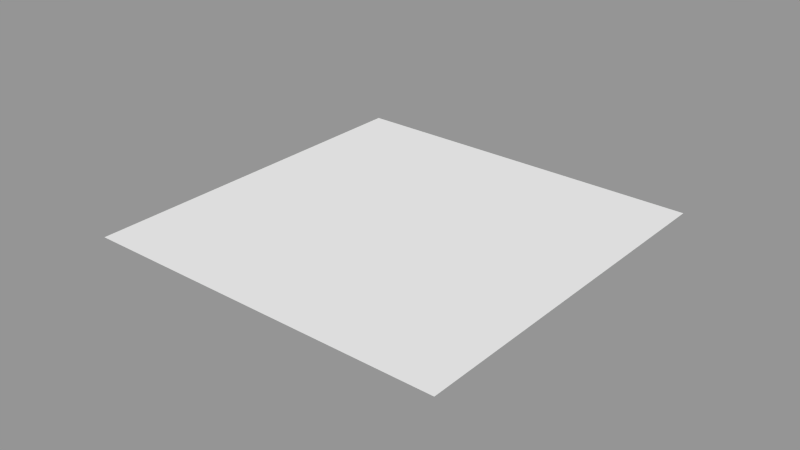 # Source: lowpoly-world.blend  (saved by Blender 2.76.0; exported with 4.5.12 LTS)
import bpy
from mathutils import Matrix  # noqa: F401  (used for matrix-valued properties, if any)

bpy.ops.wm.read_factory_settings(use_empty=True)
scene = bpy.context.scene
scene.name = 'Scene.001'

# ---- collections
col_collection_6_001 = bpy.data.collections.new('Collection 6.001'); scene.collection.children.link(col_collection_6_001)
col_collection_6_001.hide_render = True
col_collection_6_001.hide_viewport = True
col_collection_7_001 = bpy.data.collections.new('Collection 7.001'); scene.collection.children.link(col_collection_7_001)
col_collection_7_001.hide_render = True
col_collection_7_001.hide_viewport = True
col_collection_8_001 = bpy.data.collections.new('Collection 8.001'); scene.collection.children.link(col_collection_8_001)
col_collection_8_001.hide_render = True
col_collection_8_001.hide_viewport = True
col_collection_9 = bpy.data.collections.new('Collection 9'); scene.collection.children.link(col_collection_9)

# ---- materials (node trees are filled in below, after node groups)
mat_leaves_001 = bpy.data.materials.new('Leaves.001')
mat_leaves_001.alpha_threshold = 0.0
mat_leaves_001.use_transparent_shadow = False
mat_leaves_001.diffuse_color = (0.2904, 0.8, 0.1943, 1.0)
mat_leaves_001.roughness = 0.5
mat_leaves_001.specular_intensity = 0.0
mat_trunk_001 = bpy.data.materials.new('Trunk.001')
mat_trunk_001.alpha_threshold = 0.0
mat_trunk_001.use_transparent_shadow = False
mat_trunk_001.diffuse_color = (0.2266, 0.1299, 0.02054, 1.0)
mat_trunk_001.roughness = 0.5
mat_trunk_001.specular_intensity = 0.0
mat_grass_003 = bpy.data.materials.new('Grass.003')
mat_grass_003.alpha_threshold = 0.0
mat_grass_003.use_transparent_shadow = False
mat_grass_003.diffuse_color = (0.06891, 0.8, 0.1665, 1.0)
mat_grass_003.roughness = 0.5
mat_grass_003.specular_intensity = 0.0
mat_earth_001 = bpy.data.materials.new('Earth.001')
mat_earth_001.alpha_threshold = 0.0
mat_earth_001.use_transparent_shadow = False
mat_earth_001.diffuse_color = (0.1282, 0.03587, 0.004688, 1.0)
mat_earth_001.roughness = 0.5
mat_earth_001.specular_intensity = 0.0
mat_snow_001 = bpy.data.materials.new('Snow.001')
mat_snow_001.alpha_threshold = 0.0
mat_snow_001.use_transparent_shadow = False
mat_snow_001.roughness = 0.5
mat_snow_001.specular_intensity = 0.0
mat_water = bpy.data.materials.new('Water')
mat_water.alpha_threshold = 0.0
mat_water.use_transparent_shadow = False
mat_water.diffuse_color = (0.03715, 0.6763, 0.7168, 1.0)
mat_water.roughness = 0.5
mat_water.specular_intensity = 0.0
mat_grass_002 = bpy.data.materials.new('Grass.002')
mat_grass_002.alpha_threshold = 0.0
mat_grass_002.use_transparent_shadow = False
mat_grass_002.diffuse_color = (0.06336, 0.7808, 0.04761, 1.0)
mat_grass_002.roughness = 0.5
mat_grass_002.specular_intensity = 0.0
mat_dark_grass = bpy.data.materials.new('Dark Grass')
mat_dark_grass.alpha_threshold = 0.0
mat_dark_grass.use_transparent_shadow = False
mat_dark_grass.diffuse_color = (0.03204, 0.587, 0.03701, 1.0)
mat_dark_grass.roughness = 0.5
mat_dark_grass.specular_intensity = 0.0
mat_light_grass = bpy.data.materials.new('Light Grass')
mat_light_grass.alpha_threshold = 0.0
mat_light_grass.use_transparent_shadow = False
mat_light_grass.diffuse_color = (0.03852, 0.8619, 0.1164, 1.0)
mat_light_grass.roughness = 0.5
mat_light_grass.specular_intensity = 0.0

# ---- material node trees

# ---- meshes
me_icosphere_011 = bpy.data.meshes.new('Icosphere.011')
me_icosphere_011.from_pydata([(-7.716e-07, -0.04005, 0.1059), (-0.04212, 0.7695, 0.06459), (-0.09169, -0.04005, 0.05292), (-0.09796, 0.7695, 0.03235), (-0.09169, -0.04005, -0.05296), (-0.09796, 0.7695, -0.03211), (7.81e-07, -0.04005, -0.1059), (-0.04212, 0.7695, -0.06435), (0.09169, -0.04005, -0.05295), (0.01371, 0.7695, -0.03211), (0.09169, -0.04005, 0.05292), (0.01371, 0.7695, 0.03236), (0.081, 0.5742, 0.2493), (-0.001243, 0.9958, -0.3072), (0.2011, 0.9397, 0.2744), (-0.1796, 0.9958, 0.2493), (-0.2926, 0.9958, -0.09375), (-0.03046, 1.158, 0.09376), (0.03046, 0.4731, -0.09376), (0.001248, 0.6351, -0.3072), (-0.2918, 0.6351, -0.09613), (-0.1442, 0.4857, -7.025e-06), (0.2926, 0.6351, -0.09376), (0.2427, 0.5636, 0.08478), (-0.1816, 0.6351, 0.2478), (-0.3594, 0.8339, -2.287e-06), (-0.1111, 0.8339, -0.3418), (0.3064, 0.9383, -0.1794), (0.3594, 0.797, 2.294e-06), (-0.1111, 0.8339, 0.3418), (-0.1167, 1.145, -0.08478), (0.1442, 1.145, 7.024e-06)], [], [(0, 1, 3, 2), (2, 3, 5, 4), (4, 5, 7, 6), (6, 7, 9, 8), (3, 1, 11, 9, 7, 5), (10, 11, 1, 0), (8, 9, 11, 10), (0, 2, 4, 6, 8, 10), (18, 23, 12), (18, 12, 21), (12, 23, 14), (20, 25, 26), (19, 26, 27), (12, 14, 29), (24, 29, 25), (13, 16, 30), (27, 13, 31), (14, 27, 31), (15, 14, 17), (16, 15, 30), (30, 15, 17), (17, 14, 31), (31, 30, 17), (31, 13, 30), (25, 15, 16), (25, 29, 15), (29, 14, 15), (28, 27, 14), (27, 26, 13), (26, 16, 13), (26, 25, 16), (24, 12, 29), (14, 23, 28), (23, 22, 28), (28, 22, 27), (22, 19, 27), (19, 20, 26), (20, 24, 25), (21, 12, 24), (23, 18, 22), (18, 19, 22), (20, 21, 24), (18, 21, 19), (21, 20, 19)])
me_icosphere_011.polygons.foreach_set('material_index', [1, 1, 1, 1, 1, 1, 1, 1, 0, 0, 0, 0, 0, 0, 0, 0, 0, 0, 0, 0, 0, 0, 0, 0, 0, 0, 0, 0, 0, 0, 0, 0, 0, 0, 0, 0, 0, 0, 0, 0, 0, 0, 0, 0])
me_icosphere_011.materials.append(mat_leaves_001)
me_icosphere_011.materials.append(mat_trunk_001)
me_icosphere_011.use_remesh_preserve_volume = False
me_icosphere_011.use_remesh_preserve_attributes = False
me_icosphere_011.use_mirror_vertex_groups = False
me_icosphere_011.update()
me_plane_010 = bpy.data.meshes.new('Plane.010')
me_plane_010.from_pydata([(4.723e-05, 0.3571, -6.4), (3.278, 0.1869, -6.397), (-3.2, 6.95e-05, -6.4), (4.854, -0.002376, -6.408), (-1.6, 0.3977, -6.4), (1.781, 0.364, -6.34), (-4.89, 0.0903, -6.348), (5.589, 0.02216, -6.387), (-0.8, 0.6895, -6.4), (2.4, 0.062, -6.4), (-4.0, 0.02469, -6.4), (4.0, 0.2104, -6.4), (-2.4, 6.95e-05, -6.4), (0.9276, 0.3277, -6.437), (-5.6, 6.95e-05, -6.4), (5.313e-05, 7.819e-05, -7.2), (-3.2, 7.819e-05, -7.2), (3.2, 7.819e-05, -7.2), (1.6, 7.819e-05, -7.2), (-4.8, 7.819e-05, -7.2), (-1.6, 7.819e-05, -7.2), (4.8, 7.819e-05, -7.2), (4.0, 7.819e-05, -7.2), (-2.4, 7.819e-05, -7.2), (0.8001, 7.819e-05, -7.2), (2.4, 7.819e-05, -7.2), (-4.0, 7.819e-05, -7.2), (-0.7999, 7.819e-05, -7.2), (0.0, 0.0, 0.0), (-6.4, 0.09195, -3.2), (-3.2, 0.1419, -2.207e-05), (2.361e-05, 2.189, -3.2), (-3.2, 3.429, -3.2), (3.2, 0.3445, -3.2), (-6.4, 0.04412, -1.6), (-1.6, 0.1385, -1.03e-05), (3.542e-05, 2.295, -4.8), (-6.4, 0.06276, -4.8), (1.6, -4.361e-11, 1.181e-05), (-4.8, 1.308e-10, -3.542e-05), (1.181e-05, 0.8867, -1.6), (-1.6, 3.474, -3.2), (-4.8, 1.098, -3.2), (-3.2, 1.7, -4.8), (-3.2, 1.851, -1.6), (4.8, 0.1336, -3.2), (1.6, 1.276, -3.2), (3.2, 0.6078, -4.8), (3.2, 0.1356, -1.6), (1.6, 0.4916, -1.6), (1.6, 1.578, -4.8), (4.8, 0.2308, -4.8), (-4.8, 0.4137, -1.6), (-4.8, 0.612, -4.8), (-1.6, 1.682, -4.8), (-1.6, 1.699, -1.6), (-6.4, 8.688e-06, -0.8), (-0.8, 0.04303, -5.436e-06), (4.132e-05, 1.598, -5.6), (-5.903e-06, -8.688e-06, 0.8), (-6.4, 0.05217, -4.0), (-4.0, 0.05009, -2.897e-05), (1.771e-05, 1.7, -2.4), (-3.2, -8.688e-06, 0.8), (-0.8, 2.794, -3.2), (-4.0, 2.706, -3.2), (-3.2, 0.7324, -5.6), (-3.2, 2.963, -2.4), (5.6, 0.03518, -3.2), (2.4, 1.033, -3.2), (3.2, 0.08673, -5.6), (3.2, 0.1717, -2.4), (-6.4, 0.09699, -2.4), (-2.4, 0.1833, -1.572e-05), (2.952e-05, 2.99, -4.0), (-6.4, 6.082e-05, -5.6), (0.8, -2.181e-11, 5.903e-06), (-5.6, 1.526e-10, -4.132e-05), (5.903e-06, 0.2018, -0.8), (-2.4, 4.492, -3.2), (-5.6, 0.1933, -3.2), (-3.2, 3.144, -4.0), (-3.2, 0.7613, -0.8), (4.0, 0.1873, -3.2), (0.8, 1.718, -3.2), (3.2, 0.6829, -4.0), (3.2, 0.06149, -0.8), (2.4, 0.3439, -1.6), (0.8, 0.8081, -1.6), (1.6, 1.135, -2.4), (1.6, 0.05756, -0.8), (2.4, 0.9232, -4.8), (0.8, 2.143, -4.8), (1.6, 0.8858, -5.6), (1.6, 1.735, -4.0), (5.6, 0.03712, -4.8), (4.0, 0.3474, -4.8), (4.8, 0.1425, -5.6), (4.8, 0.1218, -4.0), (-4.0, 0.92, -1.6), (-5.6, 0.07479, -1.6), (-4.8, 0.7261, -2.4), (-4.8, 0.2102, -0.8), (-4.0, 1.014, -4.8), (-5.6, 0.1028, -4.8), (-4.8, 0.2077, -5.6), (-4.8, 0.7579, -4.0), (-0.8, 2.122, -4.8), (-2.4, 2.167, -4.8), (-1.6, 1.052, -5.6), (-1.6, 2.834, -4.0), (-1.6, -8.688e-06, 0.8), (-0.8, 1.064, -1.6), (-2.4, 2.093, -1.6), (-1.6, 3.147, -2.4), (-1.6, 0.6286, -0.8), (4.0, 0.05906, -1.6), (4.8, 0.02947, -2.4), (4.0, 0.2366, -2.4), (-2.4, 0.7563, -0.8), (-2.4, 3.722, -2.4), (-0.8, 1.892, -2.4), (-2.4, -8.688e-06, 0.8), (-0.8, -8.688e-06, 0.8), (-4.0, -8.688e-06, 0.8), (-2.4, 3.217, -4.0), (-2.4, 0.8593, -5.6), (-0.8, 1.284, -5.6), (-5.6, 0.3831, -4.0), (-5.6, 0.02172, -5.6), (-4.0, 0.4962, -5.6), (-5.6, 0.05476, -0.8), (-5.6, 0.2878, -2.4), (-4.0, 1.706, -2.4), (4.0, 0.07504, -4.0), (4.0, 0.2578, -5.6), (5.6, 0.0199, -5.6), (0.8, 2.64, -4.0), (0.8, 1.579, -5.6), (2.4, 0.7061, -5.6), (0.8, 0.1432, -0.8), (0.8, 1.424, -2.4), (2.4, 0.4115, -2.4), (2.4, 0.01953, -0.8), (2.4, 1.461, -4.0), (5.6, 0.006103, -4.0), (-4.0, 0.5294, -0.8), (-4.0, 2.148, -4.0), (-0.8, 3.042, -4.0), (-0.8, 0.3638, -0.8)], [], [(8, 0, 15), (10, 2, 16), (9, 1, 17), (13, 5, 18), (14, 6, 19), (12, 4, 20), (11, 3, 21), (1, 11, 22), (2, 12, 23), (0, 13, 24), (5, 9, 25), (6, 10, 26), (4, 8, 27), (27, 8, 15), (26, 10, 16), (25, 9, 17), (24, 13, 18), (23, 12, 20), (22, 11, 21), (17, 1, 22), (16, 2, 23), (15, 0, 24), (18, 5, 25), (19, 6, 26), (20, 4, 27), (57, 28, 78), (64, 31, 74), (65, 32, 81), (146, 61, 30), (69, 33, 85), (87, 48, 71), (88, 49, 89), (76, 38, 90), (139, 91, 47), (138, 92, 50), (84, 46, 94), (96, 51, 97), (83, 45, 98), (133, 99, 44), (132, 100, 52), (131, 77, 39), (103, 43, 66), (104, 53, 105), (80, 42, 106), (107, 36, 58), (126, 108, 54), (125, 79, 41), (112, 40, 62), (113, 55, 114), (73, 35, 115), (118, 117, 45), (71, 118, 83), (48, 116, 118), (119, 115, 55), (44, 82, 119), (82, 30, 73), (120, 114, 41), (32, 67, 120), (67, 44, 113), (121, 62, 31), (114, 121, 64), (55, 112, 121), (122, 111, 35), (30, 63, 122), (123, 59, 28), (111, 123, 57), (61, 124, 63), (108, 125, 110), (81, 125, 108), (32, 79, 125), (2, 66, 12), (43, 108, 126), (54, 107, 127), (128, 106, 53), (60, 128, 104), (29, 80, 128), (14, 129, 6), (37, 104, 129), (53, 103, 130), (100, 131, 102), (34, 56, 131), (80, 132, 101), (29, 72, 132), (72, 34, 100), (65, 133, 67), (42, 101, 133), (101, 52, 99), (134, 98, 51), (47, 85, 134), (33, 83, 134), (6, 105, 10), (11, 135, 3), (70, 47, 96), (129, 105, 6), (51, 95, 136), (92, 137, 94), (36, 74, 137), (31, 84, 137), (58, 36, 92), (1, 9, 70), (9, 5, 139), (93, 50, 91), (140, 90, 49), (78, 140, 88), (28, 76, 140), (141, 89, 46), (62, 141, 84), (40, 88, 141), (142, 71, 33), (89, 142, 69), (49, 87, 142), (143, 86, 48), (90, 143, 87), (91, 144, 85), (50, 94, 144), (46, 69, 144), (98, 145, 95), (45, 68, 145), (99, 146, 82), (52, 102, 146), (102, 39, 61), (147, 81, 43), (106, 147, 103), (42, 65, 147), (107, 148, 74), (110, 148, 107), (110, 41, 64), (149, 78, 40), (115, 149, 112), (35, 57, 149), (149, 57, 78), (148, 64, 74), (147, 65, 81), (82, 146, 30), (144, 69, 85), (142, 87, 71), (141, 88, 89), (140, 76, 90), (70, 139, 47), (93, 138, 50), (137, 84, 94), (135, 96, 97), (134, 83, 98), (67, 133, 44), (101, 132, 52), (102, 131, 39), (130, 103, 66), (129, 104, 105), (128, 80, 106), (127, 107, 58), (109, 126, 54), (110, 125, 41), (121, 112, 62), (120, 113, 114), (119, 73, 115), (118, 116, 117), (48, 86, 116), (83, 118, 45), (33, 71, 83), (71, 48, 118), (45, 117, 68), (113, 119, 55), (113, 44, 119), (119, 82, 73), (79, 120, 41), (79, 32, 120), (120, 67, 113), (64, 121, 31), (41, 114, 64), (114, 55, 121), (73, 122, 35), (73, 30, 122), (57, 123, 28), (35, 111, 57), (30, 61, 63), (61, 39, 124), (54, 108, 110), (43, 81, 108), (81, 32, 125), (66, 43, 126), (109, 54, 127), (104, 128, 53), (37, 60, 104), (60, 29, 128), (75, 129, 14), (75, 37, 129), (10, 130, 2), (105, 53, 130), (52, 100, 102), (100, 34, 131), (42, 80, 101), (80, 29, 132), (132, 72, 100), (32, 65, 67), (65, 42, 133), (133, 101, 99), (96, 134, 51), (96, 47, 134), (85, 33, 134), (11, 1, 135), (135, 70, 96), (3, 97, 7), (97, 51, 136), (50, 92, 94), (92, 36, 137), (74, 31, 137), (138, 58, 92), (135, 97, 3), (97, 136, 7), (139, 93, 91), (88, 140, 49), (40, 78, 88), (78, 28, 140), (84, 141, 46), (31, 62, 84), (62, 40, 141), (69, 142, 33), (46, 89, 69), (89, 49, 142), (28, 59, 76), (87, 143, 48), (49, 90, 87), (90, 38, 143), (47, 91, 85), (91, 50, 144), (94, 46, 144), (51, 98, 95), (98, 45, 145), (44, 99, 82), (99, 52, 146), (146, 102, 61), (103, 147, 43), (53, 106, 103), (106, 42, 147), (36, 107, 74), (54, 110, 107), (148, 110, 64), (112, 149, 40), (55, 115, 112), (115, 35, 149), (109, 127, 8), (126, 109, 4), (130, 66, 2), (4, 109, 8), (66, 126, 12), (105, 130, 10), (12, 126, 4), (127, 58, 0), (0, 58, 138), (8, 127, 0), (13, 138, 93), (9, 139, 70), (13, 0, 138), (5, 93, 139), (1, 70, 135), (5, 13, 93)])
me_plane_010.polygons.foreach_set('material_index', [0, 0, 0, 0, 0, 0, 0, 0, 0, 0, 0, 0, 0, 0, 0, 0, 0, 0, 0, 0, 0, 0, 0, 0, 0, 0, 2, 2, 0, 1, 0, 1, 0, 1, 1, 1, 0, 0, 1, 0, 0, 1, 0, 1, 1, 1, 2, 1, 1, 0, 0, 0, 0, 1, 1, 0, 2, 2, 1, 1, 1, 1, 0, 0, 0, 0, 0, 2, 2, 2, 0, 1, 1, 1, 0, 0, 0, 0, 1, 0, 0, 1, 0, 0, 2, 1, 1, 0, 1, 0, 0, 0, 0, 0, 0, 2, 2, 2, 1, 0, 1, 1, 0, 1, 0, 1, 1, 1, 0, 1, 1, 0, 0, 1, 1, 1, 0, 0, 1, 0, 0, 1, 1, 1, 2, 2, 2, 1, 1, 0, 0, 2, 1, 0, 1, 0, 1, 0, 1, 1, 2, 0, 0, 1, 1, 0, 1, 0, 1, 1, 1, 2, 1, 2, 0, 0, 0, 0, 0, 0, 0, 1, 1, 0, 2, 2, 2, 1, 2, 1, 0, 0, 0, 0, 0, 0, 1, 1, 2, 1, 1, 0, 0, 0, 0, 0, 0, 0, 0, 0, 1, 0, 0, 2, 1, 1, 0, 0, 1, 0, 0, 0, 0, 1, 2, 2, 1, 0, 0, 1, 1, 1, 0, 1, 1, 1, 1, 1, 1, 0, 0, 0, 0, 1, 1, 1, 0, 0, 1, 1, 0, 1, 1, 1, 2, 1, 2, 1, 1, 0, 1, 1, 0, 1, 0, 0, 0, 1, 1, 1, 1, 0, 1, 1, 0, 1])
me_plane_010.materials.append(mat_grass_003)
me_plane_010.materials.append(mat_earth_001)
me_plane_010.materials.append(mat_snow_001)
me_plane_010.use_remesh_preserve_volume = False
me_plane_010.use_remesh_preserve_attributes = False
me_plane_010.use_mirror_vertex_groups = False
me_plane_010.update()
me_plane_001 = bpy.data.meshes.new('Plane.001')
me_plane_001.from_pydata([(1.0, 3.62e-06, -8.8), (-1.0, 3.62e-06, -8.8), (1.0, -3.62e-06, 8.8), (-1.0, -3.62e-06, 8.8), (1.0, 0.0, 6.427e-05), (7.304e-06, 3.62e-06, -8.8), (-1.0, 0.0, -6.427e-05), (-7.304e-06, -3.62e-06, 8.8), (-0.01699, 0.02147, 0.2444), (1.0, 1.81e-06, -4.4), (-0.5, 3.62e-06, -8.8), (-1.0, -1.81e-06, 4.4), (0.5, -3.62e-06, 8.8), (1.0, -1.81e-06, 4.4), (0.5, 3.62e-06, -8.8), (-1.0, 1.81e-06, -4.4), (-0.5, -3.62e-06, 8.8), (-3.652e-06, -1.81e-06, 4.4), (3.652e-06, 1.81e-06, -4.4), (0.5028, 0.005036, -0.01871), (-0.4988, 0.002527, -0.02563), (-0.5, 1.81e-06, -4.4), (0.5, 1.81e-06, -4.4), (0.5, -1.81e-06, 4.4), (-0.5, -1.81e-06, 4.4), (1.0, 2.715e-06, -6.6), (-0.75, 3.62e-06, -8.8), (-1.0, -2.715e-06, 6.6), (0.75, -3.62e-06, 8.8), (1.0, -9.05e-07, 2.2), (0.25, 3.62e-06, -8.8), (-1.0, 9.05e-07, -2.2), (-0.25, -3.62e-06, 8.8), (-5.478e-06, -2.715e-06, 6.6), (-0.02443, 0.02834, -1.95), (0.75, 0.0, 4.82e-05), (-0.2392, 0.02149, -0.1819), (1.0, 9.05e-07, -2.2), (-0.25, 3.62e-06, -8.8), (-1.0, -9.05e-07, 2.2), (0.25, -3.62e-06, 8.8), (1.0, -2.715e-06, 6.6), (0.75, 3.62e-06, -8.8), (-1.0, 2.715e-06, -6.6), (-0.75, -3.62e-06, 8.8), (0.006595, 0.01388, 2.051), (5.478e-06, 2.715e-06, -6.6), (0.2562, 0.01152, -0.06258), (-0.75, 0.0, -4.82e-05), (-0.4983, 0.003346, -2.226), (-0.5, 2.715e-06, -6.6), (-0.25, 1.81e-06, -4.4), (-0.75, 1.81e-06, -4.4), (0.5, 9.05e-07, -2.2), (0.5, 2.715e-06, -6.6), (0.75, 1.81e-06, -4.4), (0.25, 1.81e-06, -4.4), (0.5, -2.715e-06, 6.6), (0.5, -9.05e-07, 2.2), (0.75, -1.81e-06, 4.4), (0.25, -1.81e-06, 4.4), (-0.5, -2.715e-06, 6.6), (-0.5, -9.05e-07, 2.2), (-0.25, -1.81e-06, 4.4), (-0.75, -1.81e-06, 4.4), (-0.75, -9.05e-07, 2.2), (-0.2435, 0.01436, 2.017), (-0.25, -2.715e-06, 6.6), (0.2502, 0.0003111, 2.197), (0.75, -9.05e-07, 2.2), (0.75, -2.715e-06, 6.6), (0.25, 2.715e-06, -6.6), (0.75, 2.715e-06, -6.6), (0.75, 9.05e-07, -2.2), (-0.75, 2.715e-06, -6.6), (-0.25, 2.715e-06, -6.6), (-0.2789, 0.01994, -1.829), (-0.7483, 0.003435, -2.23), (0.254, 0.00714, -2.229), (0.25, -2.715e-06, 6.6), (-0.75, -2.715e-06, 6.6)], [], [(27, 3, 44), (33, 7, 40), (34, 8, 47), (31, 6, 48), (49, 20, 36), (50, 21, 51), (43, 15, 52), (53, 19, 35), (54, 22, 55), (46, 18, 56), (57, 12, 28), (58, 23, 59), (45, 17, 60), (61, 16, 32), (62, 24, 63), (39, 11, 64), (65, 64, 24), (48, 65, 62), (6, 39, 65), (66, 63, 17), (36, 66, 45), (20, 62, 66), (67, 32, 7), (63, 67, 33), (24, 61, 67), (68, 60, 23), (47, 68, 58), (8, 45, 68), (69, 59, 13), (35, 69, 29), (19, 58, 69), (70, 28, 2), (59, 70, 41), (23, 57, 70), (71, 56, 22), (30, 71, 54), (5, 46, 71), (72, 55, 9), (42, 72, 25), (14, 54, 72), (73, 35, 4), (55, 73, 37), (22, 53, 73), (74, 52, 21), (26, 74, 50), (1, 43, 74), (75, 51, 18), (38, 75, 46), (10, 50, 75), (76, 36, 8), (51, 76, 34), (21, 49, 76), (77, 48, 20), (52, 77, 49), (15, 31, 77), (78, 47, 19), (56, 78, 53), (18, 34, 78), (79, 40, 12), (60, 79, 57), (17, 33, 79), (80, 44, 16), (64, 80, 61), (11, 27, 80), (80, 27, 44), (79, 33, 40), (78, 34, 47), (77, 31, 48), (76, 49, 36), (75, 50, 51), (74, 43, 52), (73, 53, 35), (72, 54, 55), (71, 46, 56), (70, 57, 28), (69, 58, 59), (68, 45, 60), (67, 61, 32), (66, 62, 63), (65, 39, 64), (62, 65, 24), (20, 48, 62), (48, 6, 65), (45, 66, 17), (8, 36, 45), (36, 20, 66), (33, 67, 7), (17, 63, 33), (63, 24, 67), (58, 68, 23), (19, 47, 58), (47, 8, 68), (29, 69, 13), (4, 35, 29), (35, 19, 69), (41, 70, 2), (13, 59, 41), (59, 23, 70), (54, 71, 22), (14, 30, 54), (30, 5, 71), (25, 72, 9), (0, 42, 25), (42, 14, 72), (37, 73, 4), (9, 55, 37), (55, 22, 73), (50, 74, 21), (10, 26, 50), (26, 1, 74), (46, 75, 18), (5, 38, 46), (38, 10, 75), (34, 76, 8), (18, 51, 34), (51, 21, 76), (49, 77, 20), (21, 52, 49), (52, 15, 77), (53, 78, 19), (22, 56, 53), (56, 18, 78), (57, 79, 12), (23, 60, 57), (60, 17, 79), (61, 80, 16), (24, 64, 61), (64, 11, 80)])
me_plane_001.materials.append(mat_water)
me_plane_001.use_remesh_preserve_volume = False
me_plane_001.use_remesh_preserve_attributes = False
me_plane_001.use_mirror_vertex_groups = False
me_plane_001.update()
me_plane_009 = bpy.data.meshes.new('Plane.009')
me_plane_009.from_pydata([(1.0, 3.62e-06, -1.0), (-1.0, 3.62e-06, -1.0), (1.0, -3.62e-06, 1.0), (-1.0, -3.62e-06, 1.0), (1.0, 0.0, 7.272e-06), (7.272e-06, 3.62e-06, -1.0), (-1.0, 0.0, -7.272e-06), (-7.272e-06, -3.62e-06, 1.0), (-6.157e-05, -0.2701, -0.0006077), (1.0, 1.81e-06, -0.5), (-0.5, 3.62e-06, -1.0), (-1.0, -1.81e-06, 0.5), (0.5, -3.62e-06, 1.0), (1.0, -1.81e-06, 0.5), (0.5, 3.62e-06, -1.0), (-1.0, 1.81e-06, -0.5), (-0.5, -3.62e-06, 1.0), (0.00326, 0.2369, 0.4997), (0.002319, 0.2844, -0.5004), (0.5, 0.0, 3.636e-06), (-0.5, -0.3301, -3.595e-06), (-0.5033, 0.1452, -0.4969), (0.5, 1.81e-06, -0.5), (0.4942, -0.02303, 0.5049), (-0.4967, 0.2324, 0.503), (1.0, 2.715e-06, -0.75), (-0.75, 3.62e-06, -1.0), (-1.0, -2.715e-06, 0.75), (0.75, -3.62e-06, 1.0), (1.0, -9.05e-07, 0.25), (0.25, 3.62e-06, -1.0), (-1.0, 9.05e-07, -0.25), (-0.25, -3.62e-06, 1.0), (-5.454e-06, -2.715e-06, 0.75), (0.00277, -0.2328, -0.2505), (0.75, 0.0, 5.454e-06), (-0.25, -0.2659, -0.00343), (1.0, 9.05e-07, -0.25), (-0.25, 3.62e-06, -1.0), (-1.0, -9.05e-07, 0.25), (0.25, -3.62e-06, 1.0), (1.0, -2.715e-06, 0.75), (0.75, 3.62e-06, -1.0), (-1.0, 2.715e-06, -0.75), (-0.75, -3.62e-06, 1.0), (-0.002894, -0.3074, 0.2493), (5.454e-06, 2.715e-06, -0.75), (0.2499, -0.2743, 0.002215), (-0.7386, 0.2948, -0.01047), (-0.5017, 0.167, -0.2469), (-0.5, 2.715e-06, -0.75), (-0.2444, 0.1388, -0.5033), (-0.7443, 0.1472, -0.509), (0.5, 9.05e-07, -0.25), (0.495, 0.1325, -0.7535), (0.75, 1.81e-06, -0.5), (0.2467, 0.152, -0.5019), (0.5049, 0.2632, 0.7464), (0.4971, 0.01428, 0.255), (0.7532, 0.2436, 0.4948), (0.2476, 0.2205, 0.5007), (-0.4951, 0.2541, 0.753), (-0.4984, 0.2106, 0.253), (-0.25, -1.81e-06, 0.5), (-0.75, -1.81e-06, 0.5), (-0.7408, 0.2657, 0.2395), (-0.2529, 0.0269, 0.2465), (-0.25, -2.715e-06, 0.75), (0.2471, -0.3116, 0.2522), (0.7471, 0.01007, 0.2578), (0.75, -2.715e-06, 0.75), (0.2584, 0.1677, -0.7476), (0.745, 0.1347, -0.7551), (0.7483, 0.1783, -0.2552), (-0.7549, 0.1212, -0.7453), (-0.2415, 0.1761, -0.7533), (-0.25, 9.05e-07, -0.25), (-0.7517, 0.1648, -0.2453), (0.2483, -0.1563, -0.2519), (0.2354, -0.1404, 0.7551), (-0.7451, 0.2519, 0.7546), (1.0, 3.167e-06, -0.875), (-0.875, 3.62e-06, -1.0), (-1.0, -3.167e-06, 0.875), (0.875, -3.62e-06, 1.0), (1.0, -4.525e-07, 0.125), (0.125, 3.62e-06, -1.0), (-1.0, 4.525e-07, -0.125), (-0.125, -3.62e-06, 1.0), (-6.363e-06, -3.167e-06, 0.875), (9.09e-07, -0.3301, -0.125), (0.875, 0.0, 6.363e-06), (-0.1251, -0.268, -0.002019), (1.0, 1.357e-06, -0.375), (-0.375, 3.62e-06, -1.0), (-1.0, -1.357e-06, 0.375), (0.375, -3.62e-06, 1.0), (1.0, -2.262e-06, 0.625), (0.625, 3.62e-06, -1.0), (-1.0, 2.262e-06, -0.625), (-0.625, -3.62e-06, 1.0), (-0.001812, 0.23, 0.3746), (-0.004141, 0.1389, -0.6252), (0.3749, -0.2764, 0.003626), (-0.6136, 0.2932, -0.00937), (-0.5008, -0.1522, -0.122), (-0.4929, 0.1617, -0.6311), (-0.1194, 0.1367, -0.5019), (-0.6194, 0.1451, -0.5075), (0.5, 4.525e-07, -0.125), (0.4958, 0.1434, -0.6285), (0.875, 1.81e-06, -0.5), (0.3717, 0.1531, -0.5027), (0.5057, 0.2741, 0.8714), (0.4957, -0.004376, 0.3799), (0.875, -1.81e-06, 0.5), (0.3726, 0.2196, 0.5013), (-0.4943, 0.265, 0.878), (-0.5, -1.357e-06, 0.375), (-0.1307, -0.01251, 0.4979), (-0.6217, 0.2312, 0.5038), (1.0, 2.262e-06, -0.625), (-0.625, 3.62e-06, -1.0), (-1.0, -2.262e-06, 0.625), (0.625, -3.62e-06, 1.0), (1.0, -1.357e-06, 0.375), (0.375, 3.62e-06, -1.0), (-1.0, 1.357e-06, -0.375), (-0.375, -3.62e-06, 1.0), (0.004083, 0.2478, 0.6247), (0.001729, 0.2766, -0.3754), (0.625, 0.0, 4.545e-06), (-0.375, -0.3301, -2.686e-06), (1.0, 4.525e-07, -0.125), (-0.125, 3.62e-06, -1.0), (-1.0, -4.525e-07, 0.125), (0.125, -3.62e-06, 1.0), (1.0, -3.167e-06, 0.875), (0.875, 3.62e-06, -1.0), (-1.0, 3.167e-06, -0.875), (-0.875, -3.62e-06, 1.0), (-0.000632, -0.08457, 0.1246), (6.363e-06, 3.167e-06, -0.875), (0.1249, -0.2722, 0.0008037), (-0.8636, 0.2964, -0.01157), (-0.5, 1.357e-06, -0.375), (-0.5058, 0.1126, -0.8719), (-0.3727, 0.287, -0.5022), (-0.875, 1.81e-06, -0.5), (0.5, 1.357e-06, -0.375), (0.5, 3.167e-06, -0.875), (0.6306, 0.1241, -0.4934), (0.1217, 0.1509, -0.501), (0.4928, -0.04168, 0.6299), (0.4994, 0.2421, 0.1269), (0.6226, 0.2179, 0.5025), (0.1226, 0.2214, 0.5001), (-0.4959, 0.2432, 0.628), (-0.5, -4.525e-07, 0.125), (-0.375, -1.81e-06, 0.5), (-0.875, -1.81e-06, 0.5), (-0.7419, 0.2511, 0.3645), (-0.75, 0.1293, 0.125), (-0.6234, 0.2094, 0.2538), (-0.8658, 0.2673, 0.2384), (-0.2543, 0.008243, 0.3715), (-0.2515, -0.2846, 0.1215), (-0.1262, -0.09149, 0.249), (-0.3779, 0.029, 0.2451), (-0.25, -3.167e-06, 0.875), (-0.25, -2.262e-06, 0.625), (-0.125, -2.715e-06, 0.75), (-0.3701, 0.2553, 0.7521), (0.2482, 0.2283, 0.3757), (0.2485, -0.293, 0.1272), (0.3721, -0.3137, 0.2536), (0.1221, -0.3095, 0.2507), (0.7456, -0.008583, 0.3828), (0.75, -4.525e-07, 0.125), (0.872, 0.007968, 0.2592), (0.6266, 0.2207, 0.2456), (0.75, -3.167e-06, 0.875), (0.75, -2.262e-06, 0.625), (0.875, -2.715e-06, 0.75), (0.6299, 0.2643, 0.7456), (0.2459, 0.1411, -0.6269), (0.2598, 0.1864, -0.8726), (0.3834, 0.1656, -0.7462), (0.125, 2.715e-06, -0.75), (0.75, 2.262e-06, -0.625), (0.7442, 0.1239, -0.8801), (0.87, 0.1359, -0.756), (0.625, 2.715e-06, -0.75), (0.7491, 0.1892, -0.1302), (0.7541, 0.1033, -0.3671), (0.875, 9.05e-07, -0.25), (0.625, 9.05e-07, -0.25), (-0.7429, 0.1659, -0.6339), (-0.75, 3.167e-06, -0.875), (-0.6299, 0.1223, -0.7461), (-0.8799, 0.1201, -0.7444), (-0.25, 2.262e-06, -0.625), (-0.2459, 0.3095, -0.8766), (-0.13, 0.1268, -0.7494), (-0.375, 2.715e-06, -0.75), (-0.25, -0.3301, -0.125), (-0.2483, 0.2783, -0.3766), (-0.1222, -0.2307, -0.252), (-0.375, 9.05e-07, -0.25), (-0.7375, 0.3094, -0.1355), (-0.7525, 0.1539, -0.3703), (-0.6267, 0.1659, -0.2461), (-0.875, 9.05e-07, -0.25), (0.2513, -0.2557, -0.1228), (0.2475, 0.1629, -0.3769), (0.3733, 0.1749, -0.2527), (0.125, -0.3301, -0.25), (0.25, -3.167e-06, 0.875), (0.2425, -0.1033, 0.6279), (0.3799, 0.262, 0.7472), (0.1104, -0.1404, 0.7551), (-0.75, -3.167e-06, 0.875), (-0.75, -2.262e-06, 0.625), (-0.6201, 0.253, 0.7538), (-0.875, -2.715e-06, 0.75), (-0.875, -2.262e-06, 0.625), (-0.625, -2.262e-06, 0.625), (-0.6193, 0.2639, 0.8788), (0.1104, -0.1406, 0.6301), (0.375, -2.262e-06, 0.625), (0.3807, 0.2729, 0.8722), (0.125, 1.357e-06, -0.375), (0.3725, 0.164, -0.3777), (0.3741, -0.1443, -0.1277), (-0.875, 1.357e-06, -0.375), (-0.625, 1.357e-06, -0.375), (-0.625, 4.525e-07, -0.125), (-0.3775, 0.1573, -0.3728), (-0.1208, 0.1181, -0.3769), (-0.125, -0.3301, -0.125), (-0.3651, 0.1969, -0.8796), (-0.1308, 0.116, -0.8744), (-0.1291, 0.1377, -0.6244), (-0.8808, 0.1092, -0.8694), (-0.6308, 0.1114, -0.8711), (-0.6179, 0.1638, -0.6325), (0.6291, 0.1054, -0.3685), (0.875, 1.357e-06, -0.375), (0.8741, 0.1903, -0.131), (0.625, 3.167e-06, -0.875), (0.8692, 0.125, -0.881), (0.875, 2.262e-06, -0.625), (0.1348, 0.1885, -0.874), (0.375, 3.167e-06, -0.875), (0.382, 0.147, -0.6212), (0.625, -2.262e-06, 0.625), (0.875, -2.262e-06, 0.625), (0.875, -3.167e-06, 0.875), (0.6258, 0.2098, 0.1206), (0.875, -4.525e-07, 0.125), (0.875, -1.357e-06, 0.375), (0.1235, -0.2909, 0.1258), (0.3735, -0.2951, 0.1286), (0.3707, -0.3324, 0.3785), (-0.375, -2.262e-06, 0.625), (-0.1209, 0.2466, 0.6255), (-0.125, -3.167e-06, 0.875), (-0.375, -4.525e-07, 0.125), (-0.1256, -0.08372, 0.124), (-0.1293, 0.00614, 0.3729), (-0.8647, 0.2819, 0.1134), (-0.6242, 0.1986, 0.1288), (-0.6169, 0.2495, 0.3656), (-0.8669, 0.2528, 0.3634), (-0.375, -1.357e-06, 0.375), (-0.375, -3.167e-06, 0.875), (0.1232, 0.2291, 0.3752), (0.6274, 0.2316, 0.3706), (0.6307, 0.2752, 0.8705), (0.125, 2.262e-06, -0.625), (0.6208, 0.1445, -0.6293), (0.625, 4.525e-07, -0.125), (-0.875, 2.262e-06, -0.625), (-0.368, 0.1596, -0.6297), (-0.3758, -0.1511, -0.1228), (-0.8625, 0.311, -0.1366), (0.125, -0.3301, -0.125), (0.125, -3.167e-06, 0.875), (-0.875, -3.167e-06, 0.875)], [], [(288, 83, 3), (287, 89, 7), (90, 8, 143), (87, 6, 144), (284, 105, 20), (106, 21, 147), (282, 99, 15), (109, 19, 131), (110, 22, 151), (279, 102, 18), (278, 113, 12), (277, 114, 23), (101, 17, 156), (275, 117, 16), (118, 24, 159), (95, 11, 160), (161, 64, 120), (162, 65, 163), (270, 135, 39), (165, 63, 119), (166, 66, 167), (158, 62, 168), (169, 32, 88), (170, 67, 171), (264, 157, 61), (173, 60, 116), (174, 68, 175), (141, 45, 176), (177, 59, 115), (259, 178, 69), (154, 58, 180), (257, 181, 28), (182, 70, 183), (255, 153, 57), (185, 56, 112), (186, 71, 187), (252, 142, 46), (189, 55, 111), (250, 190, 72), (150, 54, 192), (193, 35, 91), (247, 194, 73), (149, 53, 196), (245, 197, 52), (198, 74, 199), (139, 43, 200), (201, 51, 107), (202, 75, 203), (240, 146, 50), (205, 36, 92), (206, 76, 207), (145, 49, 208), (209, 48, 104), (210, 77, 211), (234, 127, 31), (213, 47, 103), (214, 78, 215), (231, 130, 34), (217, 40, 96), (218, 79, 219), (129, 33, 220), (221, 44, 100), (222, 80, 223), (123, 27, 224), (222, 225, 224), (160, 225, 222), (11, 123, 225), (226, 223, 61), (120, 226, 157), (64, 222, 226), (227, 100, 16), (223, 227, 117), (80, 221, 227), (228, 220, 79), (156, 228, 218), (17, 129, 228), (229, 219, 57), (116, 229, 153), (60, 218, 229), (113, 230, 96), (57, 219, 230), (79, 217, 230), (214, 231, 216), (152, 231, 214), (152, 18, 130), (232, 215, 53), (112, 232, 149), (56, 214, 232), (233, 103, 19), (215, 233, 109), (78, 213, 233), (210, 234, 212), (148, 234, 210), (15, 127, 234), (145, 235, 211), (21, 108, 235), (52, 210, 235), (236, 104, 20), (211, 236, 105), (211, 77, 209), (237, 208, 76), (147, 237, 206), (21, 145, 237), (238, 207, 34), (107, 238, 130), (51, 206, 238), (239, 92, 8), (207, 239, 90), (76, 205, 239), (240, 204, 75), (94, 240, 202), (94, 10, 146), (241, 203, 46), (5, 134, 241), (38, 202, 241), (242, 107, 18), (203, 242, 102), (75, 201, 242), (243, 200, 74), (26, 82, 243), (1, 139, 243), (146, 244, 199), (10, 122, 244), (122, 26, 198), (106, 245, 108), (50, 199, 245), (199, 74, 197), (246, 196, 73), (151, 246, 194), (22, 149, 246), (93, 247, 195), (111, 247, 93), (55, 194, 247), (248, 91, 4), (195, 248, 133), (73, 193, 248), (249, 192, 72), (98, 249, 190), (14, 150, 249), (250, 191, 25), (0, 138, 250), (138, 42, 190), (251, 111, 9), (191, 251, 121), (191, 72, 189), (252, 188, 71), (86, 252, 186), (86, 5, 142), (150, 253, 187), (14, 126, 253), (30, 186, 253), (110, 254, 112), (54, 187, 254), (71, 185, 254), (182, 255, 184), (59, 155, 255), (155, 23, 153), (97, 256, 183), (13, 115, 256), (59, 182, 256), (257, 84, 2), (183, 257, 137), (70, 181, 257), (178, 258, 180), (131, 258, 178), (19, 154, 258), (85, 259, 179), (91, 259, 85), (35, 178, 259), (260, 115, 13), (29, 179, 260), (179, 69, 177), (261, 176, 68), (143, 261, 174), (8, 141, 261), (262, 175, 58), (19, 103, 262), (103, 47, 174), (263, 116, 23), (175, 263, 114), (68, 173, 263), (264, 172, 67), (159, 264, 170), (159, 24, 157), (129, 265, 171), (17, 119, 265), (63, 170, 265), (89, 266, 88), (33, 171, 266), (67, 169, 266), (267, 168, 66), (132, 267, 166), (20, 158, 267), (141, 268, 167), (92, 268, 141), (36, 166, 268), (101, 269, 119), (45, 167, 269), (167, 66, 165), (270, 164, 65), (144, 270, 162), (6, 135, 270), (271, 163, 62), (104, 271, 158), (48, 162, 271), (272, 120, 24), (163, 272, 118), (65, 161, 272), (273, 160, 64), (65, 164, 273), (164, 39, 95), (274, 159, 63), (168, 274, 165), (62, 118, 274), (275, 128, 32), (172, 275, 169), (172, 61, 117), (276, 156, 60), (176, 276, 173), (45, 101, 276), (277, 155, 59), (180, 277, 177), (180, 58, 114), (181, 278, 124), (184, 278, 181), (184, 57, 113), (279, 152, 56), (188, 279, 185), (188, 46, 102), (280, 151, 55), (192, 280, 189), (54, 110, 280), (281, 131, 35), (196, 281, 193), (53, 109, 281), (282, 148, 52), (200, 282, 197), (200, 43, 99), (283, 147, 51), (204, 283, 201), (50, 106, 283), (205, 284, 132), (208, 284, 205), (49, 105, 284), (285, 144, 48), (77, 212, 285), (212, 31, 87), (286, 143, 47), (216, 286, 213), (216, 34, 90), (287, 136, 40), (220, 287, 217), (33, 89, 287), (221, 288, 140), (80, 224, 288), (27, 83, 288), (140, 288, 3), (136, 287, 7), (286, 90, 143), (285, 87, 144), (132, 284, 20), (283, 106, 147), (148, 282, 15), (281, 109, 131), (280, 110, 151), (152, 279, 18), (124, 278, 12), (155, 277, 23), (276, 101, 156), (128, 275, 16), (274, 118, 159), (273, 95, 160), (272, 161, 120), (271, 162, 163), (164, 270, 39), (269, 165, 119), (268, 166, 167), (267, 158, 168), (266, 169, 88), (265, 170, 171), (172, 264, 61), (263, 173, 116), (262, 174, 175), (261, 141, 176), (260, 177, 115), (179, 259, 69), (258, 154, 180), (84, 257, 28), (256, 182, 183), (184, 255, 57), (254, 185, 112), (253, 186, 187), (188, 252, 46), (251, 189, 111), (191, 250, 72), (249, 150, 192), (248, 193, 91), (195, 247, 73), (246, 149, 196), (108, 245, 52), (244, 198, 199), (243, 139, 200), (242, 201, 107), (241, 202, 203), (204, 240, 50), (239, 205, 92), (238, 206, 207), (237, 145, 208), (236, 209, 104), (235, 210, 211), (212, 234, 31), (233, 213, 103), (232, 214, 215), (216, 231, 34), (230, 217, 96), (229, 218, 219), (228, 129, 220), (227, 221, 100), (226, 222, 223), (225, 123, 224), (80, 222, 224), (64, 160, 222), (160, 11, 225), (157, 226, 61), (24, 120, 157), (120, 64, 226), (117, 227, 16), (61, 223, 117), (223, 80, 227), (218, 228, 79), (60, 156, 218), (156, 17, 228), (153, 229, 57), (23, 116, 153), (116, 60, 229), (12, 113, 96), (113, 57, 230), (219, 79, 230), (78, 214, 216), (56, 152, 214), (231, 152, 130), (149, 232, 53), (22, 112, 149), (112, 56, 232), (109, 233, 19), (53, 215, 109), (215, 78, 233), (77, 210, 212), (52, 148, 210), (148, 15, 234), (49, 145, 211), (145, 21, 235), (108, 52, 235), (105, 236, 20), (49, 211, 105), (236, 211, 209), (206, 237, 76), (51, 147, 206), (147, 21, 237), (130, 238, 34), (18, 107, 130), (107, 51, 238), (90, 239, 8), (34, 207, 90), (207, 76, 239), (202, 240, 75), (38, 94, 202), (240, 94, 146), (142, 241, 46), (142, 5, 241), (134, 38, 241), (102, 242, 18), (46, 203, 102), (203, 75, 242), (198, 243, 74), (198, 26, 243), (82, 1, 243), (50, 146, 199), (146, 10, 244), (244, 122, 198), (21, 106, 108), (106, 50, 245), (245, 199, 197), (194, 246, 73), (55, 151, 194), (151, 22, 246), (37, 93, 195), (9, 111, 93), (111, 55, 247), (133, 248, 4), (37, 195, 133), (195, 73, 248), (190, 249, 72), (42, 98, 190), (98, 14, 249), (81, 250, 25), (81, 0, 250), (250, 138, 190), (121, 251, 9), (25, 191, 121), (251, 191, 189), (186, 252, 71), (30, 86, 186), (252, 86, 142), (54, 150, 187), (150, 14, 253), (126, 30, 253), (22, 110, 112), (110, 54, 254), (187, 71, 254), (70, 182, 184), (182, 59, 255), (255, 155, 153), (41, 97, 183), (97, 13, 256), (115, 59, 256), (137, 257, 2), (41, 183, 137), (183, 70, 257), (69, 178, 180), (35, 131, 178), (131, 19, 258), (29, 85, 179), (4, 91, 85), (91, 35, 259), (125, 260, 13), (125, 29, 260), (260, 179, 177), (174, 261, 68), (47, 143, 174), (143, 8, 261), (154, 262, 58), (154, 19, 262), (262, 103, 174), (114, 263, 23), (58, 175, 114), (175, 68, 263), (170, 264, 67), (63, 159, 170), (264, 159, 157), (33, 129, 171), (129, 17, 265), (119, 63, 265), (7, 89, 88), (89, 33, 266), (171, 67, 266), (166, 267, 66), (36, 132, 166), (132, 20, 267), (45, 141, 167), (8, 92, 141), (92, 36, 268), (17, 101, 119), (101, 45, 269), (269, 167, 165), (162, 270, 65), (48, 144, 162), (144, 6, 270), (158, 271, 62), (20, 104, 158), (104, 48, 271), (118, 272, 24), (62, 163, 118), (163, 65, 272), (161, 273, 64), (161, 65, 273), (273, 164, 95), (165, 274, 63), (66, 168, 165), (168, 62, 274), (169, 275, 32), (67, 172, 169), (275, 172, 117), (173, 276, 60), (68, 176, 173), (176, 45, 276), (177, 277, 59), (69, 180, 177), (277, 180, 114), (28, 181, 124), (70, 184, 181), (278, 184, 113), (185, 279, 56), (71, 188, 185), (279, 188, 102), (189, 280, 55), (72, 192, 189), (192, 54, 280), (193, 281, 35), (73, 196, 193), (196, 53, 281), (197, 282, 52), (74, 200, 197), (282, 200, 99), (201, 283, 51), (75, 204, 201), (204, 50, 283), (36, 205, 132), (76, 208, 205), (208, 49, 284), (209, 285, 48), (209, 77, 285), (285, 212, 87), (213, 286, 47), (78, 216, 213), (286, 216, 90), (217, 287, 40), (79, 220, 217), (220, 33, 287), (44, 221, 140), (221, 80, 288), (224, 27, 288)])
me_plane_009.polygons.foreach_set('material_index', [0, 0, 0, 0, 0, 0, 0, 0, 0, 0, 0, 0, 0, 0, 0, 0, 0, 0, 0, 0, 2, 0, 0, 0, 0, 1, 2, 2, 0, 0, 0, 0, 0, 0, 1, 0, 0, 0, 1, 0, 0, 0, 0, 2, 0, 0, 0, 0, 0, 0, 0, 0, 0, 1, 0, 2, 0, 0, 0, 0, 0, 0, 0, 0, 0, 0, 0, 0, 0, 0, 0, 0, 0, 2, 0, 0, 0, 0, 0, 0, 1, 0, 0, 0, 1, 0, 0, 1, 0, 0, 0, 0, 0, 0, 0, 0, 0, 0, 0, 0, 0, 1, 0, 2, 0, 0, 0, 0, 0, 0, 0, 0, 0, 0, 0, 0, 0, 0, 1, 0, 0, 1, 0, 0, 0, 0, 0, 0, 2, 0, 0, 0, 0, 0, 0, 1, 0, 0, 0, 0, 0, 0, 0, 0, 0, 0, 0, 0, 0, 0, 0, 0, 0, 0, 0, 0, 2, 0, 0, 0, 0, 0, 0, 0, 0, 0, 0, 0, 0, 0, 0, 2, 2, 2, 2, 0, 0, 2, 0, 0, 2, 0, 0, 0, 0, 0, 0, 0, 0, 0, 0, 0, 0, 2, 2, 2, 2, 2, 2, 0, 0, 0, 1, 0, 0, 0, 0, 0, 0, 0, 0, 0, 0, 0, 0, 0, 1, 0, 2, 2, 1, 0, 0, 0, 0, 1, 0, 0, 0, 0, 0, 1, 0, 0, 0, 0, 0, 0, 0, 0, 0, 0, 0, 1, 0, 0, 0, 0, 0, 0, 0, 0, 0, 0, 0, 0, 0, 0, 0, 0, 0, 2, 0, 0, 0, 0, 0, 0, 2, 0, 0, 0, 0, 0, 0, 2, 2, 0, 0, 0, 0, 2, 2, 2, 0, 0, 1, 0, 0, 0, 0, 0, 0, 0, 1, 0, 0, 0, 0, 2, 0, 0, 0, 1, 0, 0, 0, 0, 0, 0, 0, 0, 0, 0, 0, 0, 0, 0, 0, 0, 0, 0, 0, 0, 1, 0, 0, 0, 1, 0, 0, 0, 0, 0, 0, 0, 1, 0, 0, 0, 0, 0, 0, 0, 0, 0, 1, 0, 0, 0, 0, 0, 0, 0, 0, 0, 0, 2, 1, 0, 2, 0, 0, 0, 0, 2, 0, 0, 0, 0, 0, 1, 0, 0, 0, 0, 0, 0, 0, 0, 0, 0, 0, 0, 0, 0, 0, 0, 0, 0, 0, 0, 0, 0, 0, 0, 0, 0, 0, 0, 0, 2, 0, 0, 0, 0, 0, 0, 0, 2, 0, 0, 0, 0, 0, 0, 0, 0, 0, 0, 0, 0, 0, 0, 0, 0, 0, 0, 2, 2, 2, 2, 0, 2, 0, 2, 2, 0, 0, 0, 0, 1, 0, 0, 0, 0, 0, 0, 0, 2, 2, 2, 0, 2, 2, 0, 0, 0, 0, 0, 0, 0, 0, 0, 0, 0, 0, 0, 2, 0, 0, 0, 0, 2, 2, 2, 0, 0, 0, 0, 0, 1, 0, 0, 0, 0, 0, 0, 0, 0, 0, 0, 0, 0, 0, 0, 0, 0, 0, 0, 0, 0, 0, 0, 0, 0, 0, 0, 0, 0, 0, 0])
me_plane_009.materials.append(mat_grass_002)
me_plane_009.materials.append(mat_dark_grass)
me_plane_009.materials.append(mat_light_grass)
me_plane_009.use_remesh_preserve_volume = False
me_plane_009.use_remesh_preserve_attributes = False
me_plane_009.use_mirror_vertex_groups = False
me_plane_009.update()
me_plane_011 = bpy.data.meshes.new('Plane.011')
me_plane_011.from_pydata([(-1.0, -1.0, 0.0), (1.0, -1.0, 0.0), (-1.0, 1.0, 0.0), (1.0, 1.0, 0.0), (-1.0, 0.0, 0.0), (0.0, -1.0, 0.0), (1.0, 0.0, 0.0), (0.0, 1.0, 0.0), (0.0, 0.0, 0.0), (-1.0, -0.5, 0.0), (0.5, -1.0, 0.0), (1.0, 0.5, 0.0), (-0.5, 1.0, 0.0), (-1.0, 0.5, 0.0), (-0.5, -1.0, 0.0), (1.0, -0.5, 0.0), (0.5, 1.0, 0.0), (0.0, 0.5, 0.0), (0.0, -0.5, 0.0), (-0.5, 0.0, 0.0), (0.5, 0.0, 0.0), (0.5, -0.5, 0.0), (-0.5, -0.5, 0.0), (-0.5, 0.5, 0.0), (0.5, 0.5, 0.0), (-1.0, -0.75, 0.0), (0.75, -1.0, 0.0), (1.0, 0.75, 0.0), (-0.75, 1.0, 0.0), (-1.0, 0.25, 0.0), (-0.25, -1.0, 0.0), (1.0, -0.25, 0.0), (0.25, 1.0, 0.0), (0.0, 0.75, 0.0), (0.0, -0.25, 0.0), (-0.75, 0.0, 0.0), (0.25, 0.0, 0.0), (-1.0, -0.25, 0.0), (0.25, -1.0, 0.0), (1.0, 0.25, 0.0), (-0.25, 1.0, 0.0), (-1.0, 0.75, 0.0), (-0.75, -1.0, 0.0), (1.0, -0.75, 0.0), (0.75, 1.0, 0.0), (0.0, 0.25, 0.0), (0.0, -0.75, 0.0), (-0.25, 0.0, 0.0), (0.75, 0.0, 0.0), (0.5, -0.25, 0.0), (0.5, -0.75, 0.0), (0.25, -0.5, 0.0), (0.75, -0.5, 0.0), (-0.5, -0.25, 0.0), (-0.5, -0.75, 0.0), (-0.75, -0.5, 0.0), (-0.25, -0.5, 0.0), (-0.5, 0.75, 0.0), (-0.5, 0.25, 0.0), (-0.75, 0.5, 0.0), (-0.25, 0.5, 0.0), (0.5, 0.75, 0.0), (0.5, 0.25, 0.0), (0.25, 0.5, 0.0), (0.75, 0.5, 0.0), (0.75, 0.25, 0.0), (0.25, 0.25, 0.0), (0.25, 0.75, 0.0), (-0.25, 0.25, 0.0), (-0.75, 0.25, 0.0), (-0.75, 0.75, 0.0), (-0.25, -0.75, 0.0), (-0.75, -0.75, 0.0), (-0.75, -0.25, 0.0), (0.75, -0.75, 0.0), (0.25, -0.75, 0.0), (0.25, -0.25, 0.0), (0.75, -0.25, 0.0), (-0.25, -0.25, 0.0), (-0.25, 0.75, 0.0), (0.75, 0.75, 0.0), (-1.0, -0.875, 0.0), (0.875, -1.0, 0.0), (1.0, 0.875, 0.0), (-0.875, 1.0, 0.0), (-1.0, 0.125, 0.0), (-0.125, -1.0, 0.0), (1.0, -0.125, 0.0), (0.125, 1.0, 0.0), (0.0, 0.875, 0.0), (0.0, -0.125, 0.0), (-0.875, 0.0, 0.0), (0.125, 0.0, 0.0), (-1.0, -0.375, 0.0), (0.375, -1.0, 0.0), (1.0, 0.375, 0.0), (-0.375, 1.0, 0.0), (-1.0, 0.625, 0.0), (-0.625, -1.0, 0.0), (1.0, -0.625, 0.0), (0.625, 1.0, 0.0), (0.0, 0.375, 0.0), (0.0, -0.625, 0.0), (-0.375, 0.0, 0.0), (0.625, 0.0, 0.0), (0.5, -0.125, 0.0), (0.5, -0.625, 0.0), (0.125, -0.5, 0.0), (0.625, -0.5, 0.0), (-0.5, -0.125, 0.0), (-0.5, -0.625, 0.0), (-0.875, -0.5, 0.0), (-0.375, -0.5, 0.0), (-0.5, 0.875, 0.0), (-0.5, 0.375, 0.0), (-0.875, 0.5, 0.0), (-0.375, 0.5, 0.0), (0.5, 0.875, 0.0), (0.5, 0.375, 0.0), (0.125, 0.5, 0.0), (0.625, 0.5, 0.0), (-1.0, -0.625, 0.0), (0.625, -1.0, 0.0), (1.0, 0.625, 0.0), (-0.625, 1.0, 0.0), (-1.0, 0.375, 0.0), (-0.375, -1.0, 0.0), (1.0, -0.375, 0.0), (0.375, 1.0, 0.0), (0.0, 0.625, 0.0), (0.0, -0.375, 0.0), (-0.625, 0.0, 0.0), (0.375, 0.0, 0.0), (-1.0, -0.125, 0.0), (0.125, -1.0, 0.0), (1.0, 0.125, 0.0), (-0.125, 1.0, 0.0), (-1.0, 0.875, 0.0), (-0.875, -1.0, 0.0), (1.0, -0.875, 0.0), (0.875, 1.0, 0.0), (0.0, 0.125, 0.0), (0.0, -0.875, 0.0), (-0.125, 0.0, 0.0), (0.875, 0.0, 0.0), (0.5, -0.375, 0.0), (0.5, -0.875, 0.0), (0.375, -0.5, 0.0), (0.875, -0.5, 0.0), (-0.5, -0.375, 0.0), (-0.5, -0.875, 0.0), (-0.625, -0.5, 0.0), (-0.125, -0.5, 0.0), (-0.5, 0.625, 0.0), (-0.5, 0.125, 0.0), (-0.625, 0.5, 0.0), (-0.125, 0.5, 0.0), (0.5, 0.625, 0.0), (0.5, 0.125, 0.0), (0.375, 0.5, 0.0), (0.875, 0.5, 0.0), (0.75, 0.375, 0.0), (0.75, 0.125, 0.0), (0.625, 0.25, 0.0), (0.875, 0.25, 0.0), (0.25, 0.375, 0.0), (0.25, 0.125, 0.0), (0.125, 0.25, 0.0), (0.375, 0.25, 0.0), (0.25, 0.875, 0.0), (0.25, 0.625, 0.0), (0.125, 0.75, 0.0), (0.375, 0.75, 0.0), (-0.25, 0.375, 0.0), (-0.25, 0.125, 0.0), (-0.375, 0.25, 0.0), (-0.125, 0.25, 0.0), (-0.75, 0.375, 0.0), (-0.75, 0.125, 0.0), (-0.875, 0.25, 0.0), (-0.625, 0.25, 0.0), (-0.75, 0.875, 0.0), (-0.75, 0.625, 0.0), (-0.875, 0.75, 0.0), (-0.625, 0.75, 0.0), (-0.25, -0.625, 0.0), (-0.25, -0.875, 0.0), (-0.375, -0.75, 0.0), (-0.125, -0.75, 0.0), (-0.75, -0.625, 0.0), (-0.75, -0.875, 0.0), (-0.875, -0.75, 0.0), (-0.625, -0.75, 0.0), (-0.75, -0.125, 0.0), (-0.75, -0.375, 0.0), (-0.875, -0.25, 0.0), (-0.625, -0.25, 0.0), (0.75, -0.625, 0.0), (0.75, -0.875, 0.0), (0.625, -0.75, 0.0), (0.875, -0.75, 0.0), (0.25, -0.625, 0.0), (0.25, -0.875, 0.0), (0.125, -0.75, 0.0), (0.375, -0.75, 0.0), (0.25, -0.125, 0.0), (0.25, -0.375, 0.0), (0.125, -0.25, 0.0), (0.375, -0.25, 0.0), (0.75, -0.125, 0.0), (0.75, -0.375, 0.0), (0.625, -0.25, 0.0), (0.875, -0.25, 0.0), (-0.25, -0.125, 0.0), (-0.25, -0.375, 0.0), (-0.375, -0.25, 0.0), (-0.125, -0.25, 0.0), (-0.25, 0.875, 0.0), (-0.25, 0.625, 0.0), (-0.375, 0.75, 0.0), (-0.125, 0.75, 0.0), (0.75, 0.875, 0.0), (0.75, 0.625, 0.0), (0.625, 0.75, 0.0), (0.875, 0.75, 0.0), (0.875, 0.625, 0.0), (0.625, 0.625, 0.0), (0.625, 0.875, 0.0), (-0.125, 0.625, 0.0), (-0.375, 0.625, 0.0), (-0.375, 0.875, 0.0), (-0.125, -0.375, 0.0), (-0.375, -0.375, 0.0), (-0.375, -0.125, 0.0), (0.875, -0.375, 0.0), (0.625, -0.375, 0.0), (0.625, -0.125, 0.0), (0.375, -0.375, 0.0), (0.125, -0.375, 0.0), (0.125, -0.125, 0.0), (0.375, -0.875, 0.0), (0.125, -0.875, 0.0), (0.125, -0.625, 0.0), (0.875, -0.875, 0.0), (0.625, -0.875, 0.0), (0.625, -0.625, 0.0), (-0.625, -0.375, 0.0), (-0.875, -0.375, 0.0), (-0.875, -0.125, 0.0), (-0.625, -0.875, 0.0), (-0.875, -0.875, 0.0), (-0.875, -0.625, 0.0), (-0.125, -0.875, 0.0), (-0.375, -0.875, 0.0), (-0.375, -0.625, 0.0), (-0.625, 0.625, 0.0), (-0.875, 0.625, 0.0), (-0.875, 0.875, 0.0), (-0.625, 0.125, 0.0), (-0.875, 0.125, 0.0), (-0.875, 0.375, 0.0), (-0.125, 0.125, 0.0), (-0.375, 0.125, 0.0), (-0.375, 0.375, 0.0), (0.375, 0.625, 0.0), (0.125, 0.625, 0.0), (0.125, 0.875, 0.0), (0.375, 0.125, 0.0), (0.125, 0.125, 0.0), (0.125, 0.375, 0.0), (0.875, 0.125, 0.0), (0.625, 0.125, 0.0), (0.625, 0.375, 0.0), (0.875, 0.375, 0.0), (0.375, 0.375, 0.0), (0.375, 0.875, 0.0), (-0.125, 0.375, 0.0), (-0.625, 0.375, 0.0), (-0.625, 0.875, 0.0), (-0.125, -0.625, 0.0), (-0.625, -0.625, 0.0), (-0.625, -0.125, 0.0), (0.875, -0.625, 0.0), (0.375, -0.625, 0.0), (0.375, -0.125, 0.0), (0.875, -0.125, 0.0), (-0.125, -0.125, 0.0), (-0.125, 0.875, 0.0), (0.875, 0.875, 0.0)], [], [(83, 3, 140), (89, 7, 136), (90, 8, 143), (87, 6, 144), (105, 20, 132), (106, 21, 147), (99, 15, 148), (109, 19, 131), (110, 22, 151), (102, 18, 152), (113, 12, 124), (114, 23, 155), (101, 17, 156), (117, 16, 128), (118, 24, 159), (95, 11, 160), (161, 64, 120), (162, 65, 163), (135, 39, 164), (165, 63, 119), (166, 66, 167), (158, 62, 168), (169, 32, 88), (170, 67, 171), (157, 61, 172), (173, 60, 116), (174, 68, 175), (141, 45, 176), (177, 59, 115), (178, 69, 179), (154, 58, 180), (181, 28, 84), (182, 70, 183), (153, 57, 184), (185, 56, 112), (186, 71, 187), (142, 46, 188), (189, 55, 111), (190, 72, 191), (150, 54, 192), (193, 35, 91), (194, 73, 195), (149, 53, 196), (197, 52, 108), (198, 74, 199), (139, 43, 200), (201, 51, 107), (202, 75, 203), (146, 50, 204), (205, 36, 92), (206, 76, 207), (145, 49, 208), (209, 48, 104), (210, 77, 211), (127, 31, 212), (213, 47, 103), (214, 78, 215), (130, 34, 216), (217, 40, 96), (218, 79, 219), (129, 33, 220), (221, 44, 100), (222, 80, 223), (123, 27, 224), (225, 224, 80), (160, 225, 222), (11, 123, 225), (226, 223, 61), (120, 226, 157), (64, 222, 226), (227, 100, 16), (223, 227, 117), (80, 221, 227), (228, 220, 79), (156, 228, 218), (17, 129, 228), (229, 219, 57), (116, 229, 153), (60, 218, 229), (230, 96, 12), (219, 230, 113), (79, 217, 230), (231, 216, 78), (152, 231, 214), (18, 130, 231), (232, 215, 53), (112, 232, 149), (56, 214, 232), (233, 103, 19), (215, 233, 109), (78, 213, 233), (234, 212, 77), (148, 234, 210), (15, 127, 234), (235, 211, 49), (108, 235, 145), (52, 210, 235), (236, 104, 20), (211, 236, 105), (77, 209, 236), (237, 208, 76), (147, 237, 206), (21, 145, 237), (238, 207, 34), (107, 238, 130), (51, 206, 238), (239, 92, 8), (207, 239, 90), (76, 205, 239), (240, 204, 75), (94, 240, 202), (10, 146, 240), (241, 203, 46), (134, 241, 142), (38, 202, 241), (242, 107, 18), (203, 242, 102), (75, 201, 242), (243, 200, 74), (82, 243, 198), (1, 139, 243), (244, 199, 50), (122, 244, 146), (26, 198, 244), (245, 108, 21), (199, 245, 106), (74, 197, 245), (246, 196, 73), (151, 246, 194), (22, 149, 246), (247, 195, 37), (111, 247, 93), (55, 194, 247), (248, 91, 4), (195, 248, 133), (73, 193, 248), (249, 192, 72), (98, 249, 190), (14, 150, 249), (250, 191, 25), (138, 250, 81), (42, 190, 250), (251, 111, 9), (191, 251, 121), (72, 189, 251), (252, 188, 71), (86, 252, 186), (5, 142, 252), (253, 187, 54), (126, 253, 150), (30, 186, 253), (254, 112, 22), (187, 254, 110), (71, 185, 254), (255, 184, 70), (155, 255, 182), (23, 153, 255), (256, 183, 41), (115, 256, 97), (59, 182, 256), (257, 84, 2), (183, 257, 137), (70, 181, 257), (258, 180, 69), (131, 258, 178), (19, 154, 258), (259, 179, 29), (91, 259, 85), (35, 178, 259), (260, 115, 13), (179, 260, 125), (69, 177, 260), (261, 176, 68), (143, 261, 174), (8, 141, 261), (262, 175, 58), (103, 262, 154), (47, 174, 262), (263, 116, 23), (175, 263, 114), (68, 173, 263), (264, 172, 67), (159, 264, 170), (24, 157, 264), (265, 171, 33), (119, 265, 129), (63, 170, 265), (266, 88, 7), (171, 266, 89), (67, 169, 266), (267, 168, 66), (132, 267, 166), (20, 158, 267), (268, 167, 45), (92, 268, 141), (36, 166, 268), (269, 119, 17), (167, 269, 101), (66, 165, 269), (270, 164, 65), (144, 270, 162), (6, 135, 270), (271, 163, 62), (104, 271, 158), (48, 162, 271), (272, 120, 24), (163, 272, 118), (65, 161, 272), (273, 160, 64), (164, 273, 161), (39, 95, 273), (274, 159, 63), (168, 274, 165), (62, 118, 274), (275, 128, 32), (172, 275, 169), (61, 117, 275), (276, 156, 60), (176, 276, 173), (45, 101, 276), (277, 155, 59), (180, 277, 177), (58, 114, 277), (278, 124, 28), (184, 278, 181), (57, 113, 278), (279, 152, 56), (188, 279, 185), (46, 102, 279), (280, 151, 55), (192, 280, 189), (54, 110, 280), (281, 131, 35), (196, 281, 193), (53, 109, 281), (282, 148, 52), (200, 282, 197), (43, 99, 282), (283, 147, 51), (204, 283, 201), (50, 106, 283), (284, 132, 36), (208, 284, 205), (49, 105, 284), (285, 144, 48), (212, 285, 209), (31, 87, 285), (286, 143, 47), (216, 286, 213), (34, 90, 286), (287, 136, 40), (220, 287, 217), (33, 89, 287), (288, 140, 44), (224, 288, 221), (27, 83, 288), (288, 83, 140), (287, 89, 136), (286, 90, 143), (285, 87, 144), (284, 105, 132), (283, 106, 147), (282, 99, 148), (281, 109, 131), (280, 110, 151), (279, 102, 152), (278, 113, 124), (277, 114, 155), (276, 101, 156), (275, 117, 128), (274, 118, 159), (273, 95, 160), (272, 161, 120), (271, 162, 163), (270, 135, 164), (269, 165, 119), (268, 166, 167), (267, 158, 168), (266, 169, 88), (265, 170, 171), (264, 157, 172), (263, 173, 116), (262, 174, 175), (261, 141, 176), (260, 177, 115), (259, 178, 179), (258, 154, 180), (257, 181, 84), (256, 182, 183), (255, 153, 184), (254, 185, 112), (253, 186, 187), (252, 142, 188), (251, 189, 111), (250, 190, 191), (249, 150, 192), (248, 193, 91), (247, 194, 195), (246, 149, 196), (245, 197, 108), (244, 198, 199), (243, 139, 200), (242, 201, 107), (241, 202, 203), (240, 146, 204), (239, 205, 92), (238, 206, 207), (237, 145, 208), (236, 209, 104), (235, 210, 211), (234, 127, 212), (233, 213, 103), (232, 214, 215), (231, 130, 216), (230, 217, 96), (229, 218, 219), (228, 129, 220), (227, 221, 100), (226, 222, 223), (225, 123, 224), (222, 225, 80), (64, 160, 222), (160, 11, 225), (157, 226, 61), (24, 120, 157), (120, 64, 226), (117, 227, 16), (61, 223, 117), (223, 80, 227), (218, 228, 79), (60, 156, 218), (156, 17, 228), (153, 229, 57), (23, 116, 153), (116, 60, 229), (113, 230, 12), (57, 219, 113), (219, 79, 230), (214, 231, 78), (56, 152, 214), (152, 18, 231), (149, 232, 53), (22, 112, 149), (112, 56, 232), (109, 233, 19), (53, 215, 109), (215, 78, 233), (210, 234, 77), (52, 148, 210), (148, 15, 234), (145, 235, 49), (21, 108, 145), (108, 52, 235), (105, 236, 20), (49, 211, 105), (211, 77, 236), (206, 237, 76), (51, 147, 206), (147, 21, 237), (130, 238, 34), (18, 107, 130), (107, 51, 238), (90, 239, 8), (34, 207, 90), (207, 76, 239), (202, 240, 75), (38, 94, 202), (94, 10, 240), (142, 241, 46), (5, 134, 142), (134, 38, 241), (102, 242, 18), (46, 203, 102), (203, 75, 242), (198, 243, 74), (26, 82, 198), (82, 1, 243), (146, 244, 50), (10, 122, 146), (122, 26, 244), (106, 245, 21), (50, 199, 106), (199, 74, 245), (194, 246, 73), (55, 151, 194), (151, 22, 246), (93, 247, 37), (9, 111, 93), (111, 55, 247), (133, 248, 4), (37, 195, 133), (195, 73, 248), (190, 249, 72), (42, 98, 190), (98, 14, 249), (81, 250, 25), (0, 138, 81), (138, 42, 250), (121, 251, 9), (25, 191, 121), (191, 72, 251), (186, 252, 71), (30, 86, 186), (86, 5, 252), (150, 253, 54), (14, 126, 150), (126, 30, 253), (110, 254, 22), (54, 187, 110), (187, 71, 254), (182, 255, 70), (59, 155, 182), (155, 23, 255), (97, 256, 41), (13, 115, 97), (115, 59, 256), (137, 257, 2), (41, 183, 137), (183, 70, 257), (178, 258, 69), (35, 131, 178), (131, 19, 258), (85, 259, 29), (4, 91, 85), (91, 35, 259), (125, 260, 13), (29, 179, 125), (179, 69, 260), (174, 261, 68), (47, 143, 174), (143, 8, 261), (154, 262, 58), (19, 103, 154), (103, 47, 262), (114, 263, 23), (58, 175, 114), (175, 68, 263), (170, 264, 67), (63, 159, 170), (159, 24, 264), (129, 265, 33), (17, 119, 129), (119, 63, 265), (89, 266, 7), (33, 171, 89), (171, 67, 266), (166, 267, 66), (36, 132, 166), (132, 20, 267), (141, 268, 45), (8, 92, 141), (92, 36, 268), (101, 269, 17), (45, 167, 101), (167, 66, 269), (162, 270, 65), (48, 144, 162), (144, 6, 270), (158, 271, 62), (20, 104, 158), (104, 48, 271), (118, 272, 24), (62, 163, 118), (163, 65, 272), (161, 273, 64), (65, 164, 161), (164, 39, 273), (165, 274, 63), (66, 168, 165), (168, 62, 274), (169, 275, 32), (67, 172, 169), (172, 61, 275), (173, 276, 60), (68, 176, 173), (176, 45, 276), (177, 277, 59), (69, 180, 177), (180, 58, 277), (181, 278, 28), (70, 184, 181), (184, 57, 278), (185, 279, 56), (71, 188, 185), (188, 46, 279), (189, 280, 55), (72, 192, 189), (192, 54, 280), (193, 281, 35), (73, 196, 193), (196, 53, 281), (197, 282, 52), (74, 200, 197), (200, 43, 282), (201, 283, 51), (75, 204, 201), (204, 50, 283), (205, 284, 36), (76, 208, 205), (208, 49, 284), (209, 285, 48), (77, 212, 209), (212, 31, 285), (213, 286, 47), (78, 216, 213), (216, 34, 286), (217, 287, 40), (79, 220, 217), (220, 33, 287), (221, 288, 44), (80, 224, 221), (224, 27, 288)])
me_plane_011.use_remesh_preserve_volume = False
me_plane_011.use_remesh_preserve_attributes = False
me_plane_011.use_mirror_vertex_groups = False
me_plane_011.update()

# ---- objects
ob_icosphere_044 = bpy.data.objects.new('Icosphere.044', me_icosphere_011)
ob_plane_009 = bpy.data.objects.new('Plane.009', me_plane_010)
ob_plane_010 = bpy.data.objects.new('Plane.010', me_plane_001)
ob_plane_008 = bpy.data.objects.new('Plane.008', me_plane_009)
ob_plane_011 = bpy.data.objects.new('Plane.011', me_plane_011)

# ---- transforms, parenting, visibility, modifiers, constraints
ob_icosphere_044.location = (0.0, 0.0, 0.0)
ob_icosphere_044.rotation_euler = (1.571, -0.0, -3.142)
ob_icosphere_044.lineart.crease_threshold = 0.0
ob_plane_009.location = (-1.054, 3.606, -0.0006428)
ob_plane_009.rotation_euler = (1.571, -0.0, -3.142)
ob_plane_009.lineart.crease_threshold = 0.0
ob_plane_010.location = (-0.3382, 1.05e-06, 0.29)
ob_plane_010.rotation_euler = (1.571, -0.0, -3.142)
ob_plane_010.scale = (8.8, 8.8, 1.0)
ob_plane_010.lineart.crease_threshold = 0.0
ob_plane_008.location = (-0.3942, -0.03906, 0.3242)
ob_plane_008.rotation_euler = (1.571, -0.0, -3.142)
ob_plane_008.scale = (8.8, 1.1, 8.8)
ob_plane_008.lineart.crease_threshold = 0.0
ob_plane_011.location = (0.0, 0.0, 0.0)
ob_plane_011.scale = (10.0, 10.0, 1.0)
ob_plane_011.lineart.crease_threshold = 0.0

# ---- collection membership
col_collection_6_001.objects.link(ob_icosphere_044)
col_collection_7_001.objects.link(ob_plane_009)
col_collection_8_001.objects.link(ob_plane_010)
col_collection_8_001.objects.link(ob_plane_008)
col_collection_9.objects.link(ob_plane_011)

# ---- scene / render settings (as saved in the file)
scene.frame_start = 1; scene.frame_end = 250; scene.frame_set(1)
scene.render.engine = 'BLENDER_EEVEE_NEXT'
scene.render.image_settings.exr_codec = 'NONE'
scene.render.resolution_percentage = 50
scene.render.dither_intensity = 0.0
scene.render.simplify_subdivision_render = 0
scene.render.simplify_child_particles_render = 0.0
scene.cycles.use_denoising = False
scene.cycles.samples = 10
scene.cycles.sampling_pattern = 'TABULATED_SOBOL'
scene.cycles.light_sampling_threshold = 0.0
scene.cycles.use_adaptive_sampling = False
scene.cycles.use_light_tree = False
scene.cycles.blur_glossy = 0.0
scene.cycles.pixel_filter_type = 'GAUSSIAN'
scene.cycles.sample_clamp_indirect = 0.0
scene.view_settings.view_transform = 'Standard'
bpy.context.view_layer.update()

# ---- added for rendering (the .blend has no active camera and no usable light): camera, sun + grey world if the file has none
cam_auto = bpy.data.cameras.new('AutoCamera')
cam_auto.lens = 50.0
cam_auto.sensor_width = 36.0
cam_auto.clip_end = 1000.0
ob_auto_camera = bpy.data.objects.new('AutoCamera', cam_auto)
scene.collection.objects.link(ob_auto_camera)
ob_auto_camera.location = (30.8221, -36.9866, 24.6577)
ob_auto_camera.rotation_euler = (1.09748, -7.21219e-08, 0.694738)
scene.camera = ob_auto_camera
light_auto_sun = bpy.data.lights.new('AutoSun', 'SUN')
light_auto_sun.energy = 3.0
light_auto_sun.angle = 0.0523599
ob_auto_sun = bpy.data.objects.new('AutoSun', light_auto_sun)
scene.collection.objects.link(ob_auto_sun)
ob_auto_sun.rotation_euler = (0.872665, 0.174533, 0.523599)
if scene.world is None:
    world_auto = bpy.data.worlds.new('AutoWorld')
    world_auto.color = (0.3, 0.3, 0.3)
    scene.world = world_auto
bpy.context.view_layer.update()
